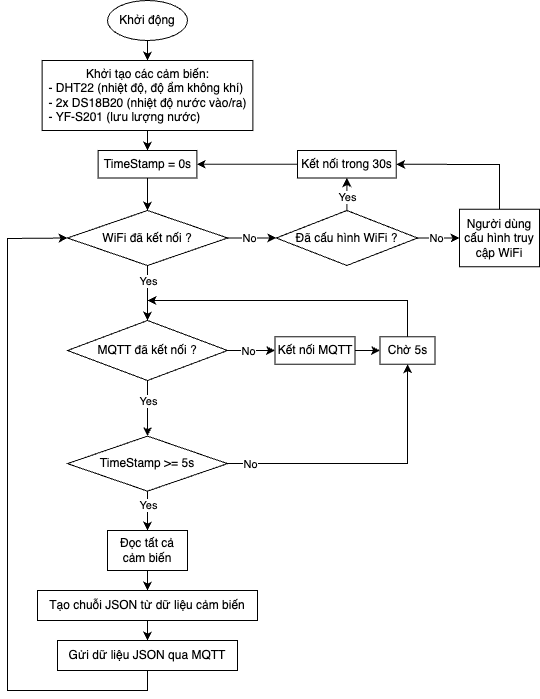

The diagram above was exported from draw.io. Its source (the exported page's mxGraphModel, read from the mxfile embedded in the PNG):
<mxGraphModel dx="846" dy="714" grid="1" gridSize="10" guides="1" tooltips="1" connect="1" arrows="1" fold="1" page="1" pageScale="1" pageWidth="827" pageHeight="1169" math="0" shadow="0">
  <root>
    <mxCell id="0" />
    <mxCell id="1" parent="0" />
    <mxCell id="6" style="edgeStyle=none;html=1;exitX=0.5;exitY=1;exitDx=0;exitDy=0;" parent="1" source="2" target="7" edge="1">
      <mxGeometry relative="1" as="geometry">
        <mxPoint x="305.5" y="350" as="targetPoint" />
      </mxGeometry>
    </mxCell>
    <mxCell id="2" value="Khởi động" style="ellipse;whiteSpace=wrap;html=1;" parent="1" vertex="1">
      <mxGeometry x="248" y="200" width="80" height="40" as="geometry" />
    </mxCell>
    <mxCell id="110" value="" style="edgeStyle=none;html=1;" parent="1" source="7" target="107" edge="1">
      <mxGeometry relative="1" as="geometry" />
    </mxCell>
    <mxCell id="7" value="&lt;font style=&quot;color: rgb(0, 0, 0);&quot;&gt;Khởi tạo các cảm biến:&lt;br&gt;&lt;/font&gt;&lt;div style=&quot;text-align: left;&quot;&gt;&lt;span style=&quot;background-color: transparent;&quot;&gt;&lt;font style=&quot;color: rgb(0, 0, 0);&quot;&gt;- DHT22 (nhiệt độ, độ ẩm không khí)&lt;/font&gt;&lt;/span&gt;&lt;/div&gt;&lt;div style=&quot;text-align: left;&quot;&gt;&lt;font style=&quot;color: rgb(0, 0, 0);&quot;&gt;- 2x DS18B20 (nhiệt độ nước vào/ra)&lt;/font&gt;&lt;/div&gt;&lt;div style=&quot;text-align: left;&quot;&gt;&lt;font style=&quot;color: rgb(0, 0, 0);&quot;&gt;- YF-S201 (lưu lượng nước)&lt;/font&gt;&lt;/div&gt;" style="rounded=0;whiteSpace=wrap;html=1;" parent="1" vertex="1">
      <mxGeometry x="182.63" y="260" width="210.75" height="70" as="geometry" />
    </mxCell>
    <mxCell id="10" style="edgeStyle=none;html=1;exitX=0.5;exitY=1;exitDx=0;exitDy=0;entryX=0.5;entryY=0;entryDx=0;entryDy=0;" parent="1" source="8" target="48" edge="1">
      <mxGeometry relative="1" as="geometry">
        <mxPoint x="285.5" y="490" as="targetPoint" />
      </mxGeometry>
    </mxCell>
    <mxCell id="14" value="Yes" style="edgeLabel;html=1;align=center;verticalAlign=middle;resizable=0;points=[];" parent="10" vertex="1" connectable="0">
      <mxGeometry x="-0.0661" y="1" relative="1" as="geometry">
        <mxPoint x="-1" y="-11" as="offset" />
      </mxGeometry>
    </mxCell>
    <mxCell id="8" value="WiFi đã kết nối ?" style="rhombus;whiteSpace=wrap;html=1;" parent="1" vertex="1">
      <mxGeometry x="208" y="410" width="160" height="55" as="geometry" />
    </mxCell>
    <mxCell id="98" style="edgeStyle=none;html=1;exitX=0.5;exitY=0;exitDx=0;exitDy=0;entryX=1;entryY=0.5;entryDx=0;entryDy=0;rounded=0;curved=0;" parent="1" source="18" target="94" edge="1">
      <mxGeometry relative="1" as="geometry">
        <mxPoint x="692.9999999999998" y="380" as="targetPoint" />
        <Array as="points">
          <mxPoint x="640" y="364" />
        </Array>
      </mxGeometry>
    </mxCell>
    <mxCell id="18" value="Người dùng cấu hình truy cập WiFi" style="rounded=0;whiteSpace=wrap;html=1;" parent="1" vertex="1">
      <mxGeometry x="600" y="408.75" width="80" height="57.5" as="geometry" />
    </mxCell>
    <mxCell id="31" value="" style="edgeStyle=none;html=1;" parent="1" source="29" target="30" edge="1">
      <mxGeometry relative="1" as="geometry" />
    </mxCell>
    <mxCell id="29" value="Đọc tất cả cảm biến" style="rounded=0;whiteSpace=wrap;html=1;" parent="1" vertex="1">
      <mxGeometry x="248" y="730" width="80" height="40" as="geometry" />
    </mxCell>
    <mxCell id="33" style="edgeStyle=none;html=1;exitX=0.5;exitY=1;exitDx=0;exitDy=0;entryX=0.5;entryY=0;entryDx=0;entryDy=0;" parent="1" source="30" target="32" edge="1">
      <mxGeometry relative="1" as="geometry" />
    </mxCell>
    <mxCell id="30" value="Tạo chuỗi JSON từ dữ liệu cảm biến" style="whiteSpace=wrap;html=1;rounded=0;" parent="1" vertex="1">
      <mxGeometry x="178" y="790" width="220" height="30" as="geometry" />
    </mxCell>
    <mxCell id="106" style="edgeStyle=none;html=1;exitX=0.5;exitY=1;exitDx=0;exitDy=0;rounded=0;curved=0;entryX=0;entryY=0.5;entryDx=0;entryDy=0;" parent="1" source="32" target="8" edge="1">
      <mxGeometry relative="1" as="geometry">
        <mxPoint x="268" y="870" as="sourcePoint" />
        <mxPoint x="218" y="352.5" as="targetPoint" />
        <Array as="points">
          <mxPoint x="288" y="890" />
          <mxPoint x="148" y="890" />
          <mxPoint x="148" y="438" />
        </Array>
      </mxGeometry>
    </mxCell>
    <mxCell id="32" value="Gửi dữ liệu JSON qua MQTT" style="whiteSpace=wrap;html=1;rounded=0;" parent="1" vertex="1">
      <mxGeometry x="198" y="840" width="180" height="30" as="geometry" />
    </mxCell>
    <mxCell id="44" style="edgeStyle=none;html=1;exitX=0.5;exitY=1;exitDx=0;exitDy=0;entryX=0.5;entryY=0;entryDx=0;entryDy=0;" parent="1" source="48" target="56" edge="1">
      <mxGeometry relative="1" as="geometry">
        <mxPoint x="285.5" y="585" as="targetPoint" />
      </mxGeometry>
    </mxCell>
    <mxCell id="45" value="Yes" style="edgeLabel;html=1;align=center;verticalAlign=middle;resizable=0;points=[];" parent="44" vertex="1" connectable="0">
      <mxGeometry x="-0.0661" y="1" relative="1" as="geometry">
        <mxPoint x="-1" y="-6" as="offset" />
      </mxGeometry>
    </mxCell>
    <mxCell id="46" style="edgeStyle=none;html=1;exitX=1;exitY=0.5;exitDx=0;exitDy=0;entryX=0;entryY=0.5;entryDx=0;entryDy=0;" parent="1" source="48" target="49" edge="1">
      <mxGeometry relative="1" as="geometry">
        <mxPoint x="335.5" y="627.7142857142858" as="targetPoint" />
      </mxGeometry>
    </mxCell>
    <mxCell id="47" value="No" style="edgeLabel;html=1;align=center;verticalAlign=middle;resizable=0;points=[];" parent="46" vertex="1" connectable="0">
      <mxGeometry x="-0.0738" y="-3" relative="1" as="geometry">
        <mxPoint x="-2" y="-3" as="offset" />
      </mxGeometry>
    </mxCell>
    <mxCell id="48" value="MQTT đã kết nối ?" style="rhombus;whiteSpace=wrap;html=1;" parent="1" vertex="1">
      <mxGeometry x="208" y="520" width="160" height="60" as="geometry" />
    </mxCell>
    <mxCell id="81" value="" style="edgeStyle=none;html=1;entryX=0;entryY=0.5;entryDx=0;entryDy=0;" parent="1" source="49" target="82" edge="1">
      <mxGeometry relative="1" as="geometry">
        <mxPoint x="505.5" y="570" as="targetPoint" />
      </mxGeometry>
    </mxCell>
    <mxCell id="49" value="Kết nối MQTT" style="rounded=0;whiteSpace=wrap;html=1;" parent="1" vertex="1">
      <mxGeometry x="415.5" y="536.25" width="80" height="27.5" as="geometry" />
    </mxCell>
    <mxCell id="52" style="edgeStyle=none;html=1;exitX=0.5;exitY=1;exitDx=0;exitDy=0;entryX=0.5;entryY=0;entryDx=0;entryDy=0;" parent="1" source="56" target="29" edge="1">
      <mxGeometry relative="1" as="geometry">
        <mxPoint x="305.5" y="670" as="targetPoint" />
      </mxGeometry>
    </mxCell>
    <mxCell id="53" value="Yes" style="edgeLabel;html=1;align=center;verticalAlign=middle;resizable=0;points=[];" parent="52" vertex="1" connectable="0">
      <mxGeometry x="-0.0661" y="1" relative="1" as="geometry">
        <mxPoint x="-1" y="-4" as="offset" />
      </mxGeometry>
    </mxCell>
    <mxCell id="54" style="edgeStyle=none;html=1;exitX=1;exitY=0.5;exitDx=0;exitDy=0;entryX=0.5;entryY=1;entryDx=0;entryDy=0;rounded=0;curved=0;strokeColor=default;" parent="1" source="56" target="82" edge="1">
      <mxGeometry relative="1" as="geometry">
        <mxPoint x="415.5" y="663.125" as="targetPoint" />
        <Array as="points">
          <mxPoint x="548" y="663" />
        </Array>
      </mxGeometry>
    </mxCell>
    <mxCell id="55" value="No" style="edgeLabel;html=1;align=center;verticalAlign=middle;resizable=0;points=[];" parent="54" vertex="1" connectable="0">
      <mxGeometry x="-0.0738" y="-3" relative="1" as="geometry">
        <mxPoint x="-107" y="-3" as="offset" />
      </mxGeometry>
    </mxCell>
    <mxCell id="56" value="TimeStamp &amp;gt;= 5s" style="rhombus;whiteSpace=wrap;html=1;" parent="1" vertex="1">
      <mxGeometry x="208" y="635.62" width="160" height="55" as="geometry" />
    </mxCell>
    <mxCell id="78" value="" style="edgeStyle=none;orthogonalLoop=1;jettySize=auto;html=1;exitX=0.5;exitY=0;exitDx=0;exitDy=0;rounded=0;curved=0;" parent="1" edge="1">
      <mxGeometry width="100" relative="1" as="geometry">
        <mxPoint x="548" y="546.25" as="sourcePoint" />
        <mxPoint x="288" y="500" as="targetPoint" />
        <Array as="points">
          <mxPoint x="548" y="500" />
        </Array>
      </mxGeometry>
    </mxCell>
    <mxCell id="82" value="Chờ 5s" style="rounded=0;whiteSpace=wrap;html=1;" parent="1" vertex="1">
      <mxGeometry x="520.5" y="536.25" width="55" height="27.5" as="geometry" />
    </mxCell>
    <mxCell id="95" value="" style="edgeStyle=none;html=1;" parent="1" source="85" target="94" edge="1">
      <mxGeometry relative="1" as="geometry" />
    </mxCell>
    <mxCell id="96" value="Yes" style="edgeLabel;html=1;align=center;verticalAlign=middle;resizable=0;points=[];" parent="95" vertex="1" connectable="0">
      <mxGeometry x="-0.4094" y="-2" relative="1" as="geometry">
        <mxPoint x="-2" y="-4" as="offset" />
      </mxGeometry>
    </mxCell>
    <mxCell id="85" value="Đã cấu hình WiFi ?" style="rhombus;whiteSpace=wrap;html=1;" parent="1" vertex="1">
      <mxGeometry x="416.75" y="410" width="141.25" height="55" as="geometry" />
    </mxCell>
    <mxCell id="86" value="" style="edgeStyle=none;html=1;exitX=1;exitY=0.5;exitDx=0;exitDy=0;entryX=0;entryY=0.5;entryDx=0;entryDy=0;" parent="1" source="8" target="85" edge="1">
      <mxGeometry relative="1" as="geometry">
        <mxPoint x="373" y="452.35" as="sourcePoint" />
        <mxPoint x="442" y="452.35" as="targetPoint" />
      </mxGeometry>
    </mxCell>
    <mxCell id="87" value="No" style="edgeLabel;html=1;align=center;verticalAlign=middle;resizable=0;points=[];" parent="86" vertex="1" connectable="0">
      <mxGeometry x="-0.2959" y="2" relative="1" as="geometry">
        <mxPoint x="4" y="2" as="offset" />
      </mxGeometry>
    </mxCell>
    <mxCell id="90" value="" style="edgeStyle=none;html=1;exitX=1;exitY=0.5;exitDx=0;exitDy=0;entryX=0;entryY=0.5;entryDx=0;entryDy=0;" parent="1" source="85" target="18" edge="1">
      <mxGeometry relative="1" as="geometry">
        <mxPoint x="575.5" y="452.5" as="sourcePoint" />
        <mxPoint x="636.75" y="452.41999999999996" as="targetPoint" />
      </mxGeometry>
    </mxCell>
    <mxCell id="91" value="No" style="edgeLabel;html=1;align=center;verticalAlign=middle;resizable=0;points=[];" parent="90" vertex="1" connectable="0">
      <mxGeometry x="-0.2959" y="2" relative="1" as="geometry">
        <mxPoint x="3" y="2" as="offset" />
      </mxGeometry>
    </mxCell>
    <mxCell id="97" style="edgeStyle=none;html=1;exitX=0;exitY=0.5;exitDx=0;exitDy=0;entryX=1;entryY=0.5;entryDx=0;entryDy=0;" parent="1" source="94" target="107" edge="1">
      <mxGeometry relative="1" as="geometry">
        <mxPoint x="288" y="364" as="targetPoint" />
      </mxGeometry>
    </mxCell>
    <mxCell id="94" value="Kết nối trong 30s" style="rounded=0;whiteSpace=wrap;html=1;" parent="1" vertex="1">
      <mxGeometry x="438" y="350" width="98.75" height="27.5" as="geometry" />
    </mxCell>
    <mxCell id="108" value="" style="edgeStyle=none;html=1;" parent="1" source="107" target="8" edge="1">
      <mxGeometry relative="1" as="geometry" />
    </mxCell>
    <mxCell id="107" value="TimeStamp = 0s" style="rounded=0;whiteSpace=wrap;html=1;" parent="1" vertex="1">
      <mxGeometry x="238.63" y="350" width="98.75" height="27.5" as="geometry" />
    </mxCell>
  </root>
</mxGraphModel>